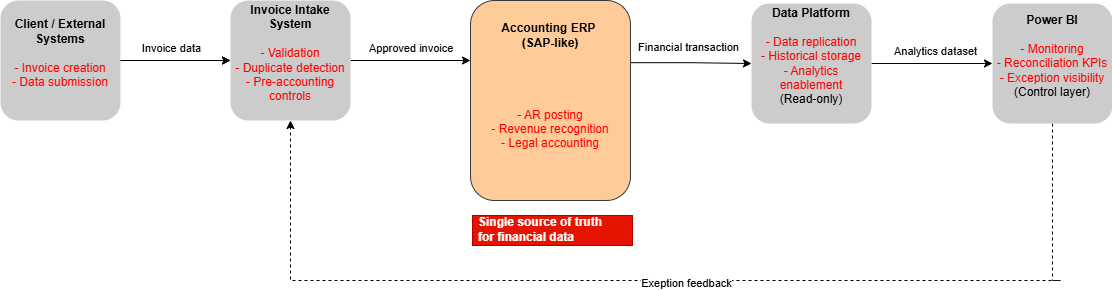

The diagram above was exported from draw.io. Its source (the exported page's mxGraphModel, read from the mxfile embedded in the PNG):
<mxGraphModel dx="1428" dy="611" grid="0" gridSize="10" guides="1" tooltips="1" connect="1" arrows="1" fold="1" page="0" pageScale="1" pageWidth="850" pageHeight="1100" math="0" shadow="0">
  <root>
    <mxCell id="0" />
    <mxCell id="1" parent="0" />
    <mxCell id="whyHd5wOY-Weawo2z1Bt-15" style="edgeStyle=orthogonalEdgeStyle;rounded=0;orthogonalLoop=1;jettySize=auto;html=1;entryX=0.5;entryY=1;entryDx=0;entryDy=0;dashed=1;exitX=0.5;exitY=1;exitDx=0;exitDy=0;" parent="1" source="whyHd5wOY-Weawo2z1Bt-1" target="whyHd5wOY-Weawo2z1Bt-5" edge="1">
      <mxGeometry relative="1" as="geometry">
        <Array as="points">
          <mxPoint x="900" y="320" />
          <mxPoint x="220" y="320" />
        </Array>
      </mxGeometry>
    </mxCell>
    <mxCell id="whyHd5wOY-Weawo2z1Bt-16" value="Exeption feedback" style="edgeLabel;html=1;align=center;verticalAlign=middle;resizable=0;points=[];" parent="whyHd5wOY-Weawo2z1Bt-15" vertex="1" connectable="0">
      <mxGeometry x="-0.0146" y="2" relative="1" as="geometry">
        <mxPoint as="offset" />
      </mxGeometry>
    </mxCell>
    <mxCell id="whyHd5wOY-Weawo2z1Bt-1" value="&lt;div&gt;&lt;b&gt;Power BI&lt;/b&gt;&lt;/div&gt;&lt;div&gt;&lt;b&gt;&lt;br&gt;&lt;/b&gt;&lt;/div&gt;&lt;div&gt;&lt;font style=&quot;color: rgb(255, 0, 0);&quot;&gt;- Monitoring&lt;/font&gt;&lt;/div&gt;&lt;div&gt;&lt;font style=&quot;color: rgb(255, 0, 0);&quot;&gt;- Reconciliation KPIs&lt;/font&gt;&lt;/div&gt;&lt;div&gt;&lt;font style=&quot;color: rgb(255, 0, 0);&quot;&gt;- Exception visibility&lt;/font&gt;&lt;/div&gt;&lt;div&gt;(Control layer)&lt;/div&gt;&lt;div&gt;&lt;br&gt;&lt;/div&gt;" style="rounded=1;whiteSpace=wrap;html=1;fillColor=#CCCCCC;strokeColor=none;" parent="1" vertex="1">
      <mxGeometry x="832" y="43" width="120" height="120" as="geometry" />
    </mxCell>
    <mxCell id="whyHd5wOY-Weawo2z1Bt-6" value="" style="edgeStyle=orthogonalEdgeStyle;rounded=0;orthogonalLoop=1;jettySize=auto;html=1;" parent="1" source="whyHd5wOY-Weawo2z1Bt-2" target="whyHd5wOY-Weawo2z1Bt-5" edge="1">
      <mxGeometry relative="1" as="geometry" />
    </mxCell>
    <mxCell id="whyHd5wOY-Weawo2z1Bt-7" value="" style="edgeStyle=orthogonalEdgeStyle;rounded=0;orthogonalLoop=1;jettySize=auto;html=1;" parent="1" source="whyHd5wOY-Weawo2z1Bt-2" target="whyHd5wOY-Weawo2z1Bt-5" edge="1">
      <mxGeometry relative="1" as="geometry" />
    </mxCell>
    <mxCell id="whyHd5wOY-Weawo2z1Bt-17" value="Invoice data" style="edgeLabel;html=1;align=center;verticalAlign=middle;resizable=0;points=[];" parent="whyHd5wOY-Weawo2z1Bt-7" vertex="1" connectable="0">
      <mxGeometry x="0.0358" relative="1" as="geometry">
        <mxPoint x="-7" y="-13" as="offset" />
      </mxGeometry>
    </mxCell>
    <mxCell id="whyHd5wOY-Weawo2z1Bt-2" value="&lt;div&gt;&lt;b&gt;Client / External Systems&lt;/b&gt;&lt;/div&gt;&lt;div&gt;&lt;b&gt;&lt;br&gt;&lt;/b&gt;&lt;/div&gt;&lt;div&gt;&lt;span style=&quot;background-color: transparent; color: rgb(255, 0, 0);&quot;&gt;- Invoice creation&lt;/span&gt;&lt;/div&gt;&lt;div&gt;&lt;span style=&quot;color: rgb(255, 0, 0); background-color: transparent;&quot;&gt;- Data submission&lt;/span&gt;&lt;/div&gt;&lt;div&gt;&lt;br&gt;&lt;/div&gt;" style="rounded=1;whiteSpace=wrap;html=1;fillColor=#CCCCCC;strokeColor=none;" parent="1" vertex="1">
      <mxGeometry x="-160" y="40" width="120" height="120" as="geometry" />
    </mxCell>
    <mxCell id="whyHd5wOY-Weawo2z1Bt-13" value="" style="edgeStyle=orthogonalEdgeStyle;rounded=0;orthogonalLoop=1;jettySize=auto;html=1;" parent="1" source="whyHd5wOY-Weawo2z1Bt-3" target="whyHd5wOY-Weawo2z1Bt-1" edge="1">
      <mxGeometry relative="1" as="geometry" />
    </mxCell>
    <mxCell id="whyHd5wOY-Weawo2z1Bt-14" value="Analytics dataset" style="edgeLabel;html=1;align=center;verticalAlign=middle;resizable=0;points=[];" parent="whyHd5wOY-Weawo2z1Bt-13" vertex="1" connectable="0">
      <mxGeometry x="0.12" relative="1" as="geometry">
        <mxPoint x="-5" y="-13" as="offset" />
      </mxGeometry>
    </mxCell>
    <mxCell id="whyHd5wOY-Weawo2z1Bt-3" value="&lt;div&gt;&lt;b&gt;Data Platform&lt;/b&gt;&lt;/div&gt;&lt;div&gt;&lt;b&gt;&lt;br&gt;&lt;/b&gt;&lt;/div&gt;&lt;div&gt;&lt;font style=&quot;color: rgb(255, 0, 0);&quot;&gt;- Data replication&lt;/font&gt;&lt;/div&gt;&lt;div&gt;&lt;font style=&quot;color: rgb(255, 0, 0);&quot;&gt;- Historical storage&lt;/font&gt;&lt;/div&gt;&lt;div&gt;&lt;font style=&quot;color: rgb(255, 0, 0);&quot;&gt;- Analytics enablement&lt;/font&gt;&lt;/div&gt;&lt;div&gt;(Read-only)&lt;/div&gt;&lt;div&gt;&lt;br&gt;&lt;/div&gt;" style="rounded=1;whiteSpace=wrap;html=1;fillColor=#CCCCCC;strokeColor=none;" parent="1" vertex="1">
      <mxGeometry x="591" y="43" width="120" height="120" as="geometry" />
    </mxCell>
    <mxCell id="whyHd5wOY-Weawo2z1Bt-18" style="edgeStyle=orthogonalEdgeStyle;rounded=0;orthogonalLoop=1;jettySize=auto;html=1;entryX=0;entryY=0.5;entryDx=0;entryDy=0;exitX=1;exitY=0.311;exitDx=0;exitDy=0;exitPerimeter=0;" parent="1" source="whyHd5wOY-Weawo2z1Bt-4" target="whyHd5wOY-Weawo2z1Bt-3" edge="1">
      <mxGeometry relative="1" as="geometry" />
    </mxCell>
    <mxCell id="whyHd5wOY-Weawo2z1Bt-19" value="Financial transaction" style="edgeLabel;html=1;align=center;verticalAlign=middle;resizable=0;points=[];" parent="whyHd5wOY-Weawo2z1Bt-18" vertex="1" connectable="0">
      <mxGeometry x="-0.294" y="-4" relative="1" as="geometry">
        <mxPoint x="14" y="-20" as="offset" />
      </mxGeometry>
    </mxCell>
    <mxCell id="whyHd5wOY-Weawo2z1Bt-4" value="&lt;div&gt;&lt;b&gt;Accounting ERP&lt;/b&gt;&amp;nbsp;&lt;/div&gt;&lt;div&gt;&lt;b&gt;(SAP-like)&lt;/b&gt;&lt;/div&gt;&lt;div&gt;&lt;b&gt;&lt;br&gt;&lt;/b&gt;&lt;/div&gt;&lt;div&gt;&lt;br&gt;&lt;/div&gt;&lt;div&gt;&lt;b&gt;&lt;br&gt;&lt;/b&gt;&lt;/div&gt;&lt;div&gt;&lt;b&gt;&lt;br&gt;&lt;/b&gt;&lt;/div&gt;&lt;div&gt;&lt;font style=&quot;color: rgb(255, 0, 0);&quot;&gt;- AR posting&lt;/font&gt;&lt;/div&gt;&lt;div&gt;&lt;font style=&quot;color: rgb(255, 0, 0);&quot;&gt;- Revenue recognition&lt;/font&gt;&lt;/div&gt;&lt;div&gt;&lt;font style=&quot;color: rgb(255, 0, 0);&quot;&gt;- Legal accounting&lt;/font&gt;&lt;/div&gt;&lt;div&gt;&lt;br&gt;&lt;/div&gt;&lt;div&gt;&lt;br&gt;&lt;/div&gt;" style="rounded=1;whiteSpace=wrap;html=1;fillColor=#ffcc99;strokeColor=#36393d;" parent="1" vertex="1">
      <mxGeometry x="310" y="40" width="160" height="200" as="geometry" />
    </mxCell>
    <mxCell id="whyHd5wOY-Weawo2z1Bt-9" value="" style="edgeStyle=orthogonalEdgeStyle;rounded=0;orthogonalLoop=1;jettySize=auto;html=1;" parent="1" source="whyHd5wOY-Weawo2z1Bt-5" target="whyHd5wOY-Weawo2z1Bt-4" edge="1">
      <mxGeometry relative="1" as="geometry">
        <Array as="points">
          <mxPoint x="350" y="100" />
          <mxPoint x="350" y="100" />
        </Array>
      </mxGeometry>
    </mxCell>
    <mxCell id="whyHd5wOY-Weawo2z1Bt-10" value="Approved invoice" style="edgeLabel;html=1;align=left;verticalAlign=middle;resizable=0;points=[];" parent="whyHd5wOY-Weawo2z1Bt-9" vertex="1" connectable="0">
      <mxGeometry x="-0.5533" y="2" relative="1" as="geometry">
        <mxPoint x="-10" y="-11" as="offset" />
      </mxGeometry>
    </mxCell>
    <mxCell id="whyHd5wOY-Weawo2z1Bt-5" value="&lt;div&gt;&lt;b&gt;Invoice Intake System&lt;/b&gt;&lt;/div&gt;&lt;div&gt;&lt;b&gt;&lt;br&gt;&lt;/b&gt;&lt;/div&gt;&lt;div&gt;&lt;font style=&quot;color: rgb(255, 0, 0);&quot;&gt;- Validation&lt;/font&gt;&lt;/div&gt;&lt;div&gt;&lt;font style=&quot;color: rgb(255, 0, 0);&quot;&gt;- Duplicate detection&lt;/font&gt;&lt;/div&gt;&lt;div&gt;&lt;font style=&quot;color: rgb(255, 0, 0);&quot;&gt;- Pre-accounting controls&lt;/font&gt;&lt;/div&gt;&lt;div&gt;&lt;br&gt;&lt;/div&gt;" style="rounded=1;whiteSpace=wrap;html=1;fillColor=#CCCCCC;strokeColor=none;" parent="1" vertex="1">
      <mxGeometry x="70" y="40" width="120" height="120" as="geometry" />
    </mxCell>
    <mxCell id="whyHd5wOY-Weawo2z1Bt-20" value="&lt;div&gt;Single source of truth&lt;/div&gt;&lt;div&gt;for financial data&lt;/div&gt;" style="strokeWidth=1;shadow=0;dashed=0;align=center;html=1;shape=mxgraph.mockup.text.textBox;fontColor=#ffffff;align=left;fontSize=12;spacingLeft=4;spacingTop=-3;whiteSpace=wrap;strokeColor=#B20000;mainText=;fontStyle=1;fillColor=#e51400;" parent="1" vertex="1">
      <mxGeometry x="312" y="255" width="160" height="30" as="geometry" />
    </mxCell>
  </root>
</mxGraphModel>